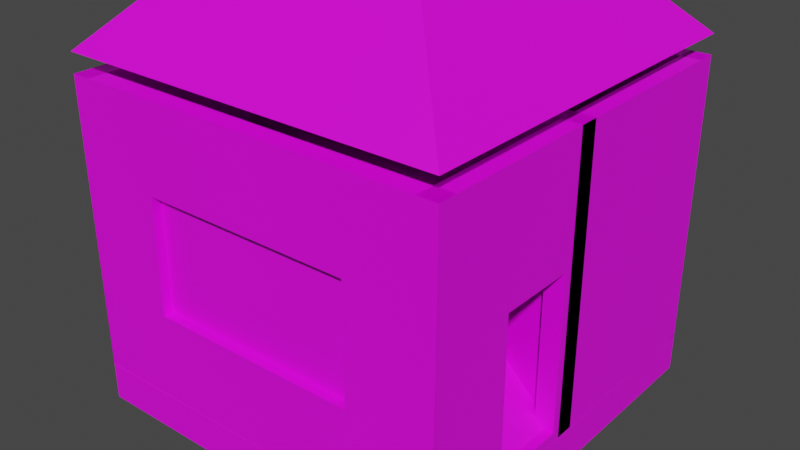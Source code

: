 # Source: TextureOnlyWalls.blend  (saved by Blender 3.0.42; exported with 4.5.12 LTS)
import bpy
from mathutils import Matrix  # noqa: F401  (used for matrix-valued properties, if any)

bpy.ops.wm.read_factory_settings(use_empty=True)
scene = bpy.context.scene
scene.name = 'Scene'

# ---- collections
col_house_instance = bpy.data.collections.new('House-Instance'); scene.collection.children.link(col_house_instance)
col_floor_instance = bpy.data.collections.new('Floor-Instance'); scene.collection.children.link(col_floor_instance)
col_wall_instance = bpy.data.collections.new('Wall-Instance'); scene.collection.children.link(col_wall_instance)
col_door_instance = bpy.data.collections.new('Door-Instance'); scene.collection.children.link(col_door_instance)
col_roof_instance = bpy.data.collections.new('Roof-Instance'); scene.collection.children.link(col_roof_instance)

# ---- images (referenced by path relative to the original .blend; pixels are not part of the script)
import os
ASSET_DIR = os.environ.get("B2B_ASSET_DIR", "")  # directory of the original .blend (textures are referenced by path, not embedded)
HERE = os.path.dirname(os.path.abspath(__file__))  # packed textures are extracted next to this script under _unpacked/

def load_image(name, relpath, width, height, colorspace="sRGB"):
    """Load a texture the original file referenced (path relative to the .blend, or extracted next to this script)."""
    p = next((c for c in (os.path.join(HERE, relpath), os.path.join(ASSET_DIR, relpath)) if relpath and os.path.exists(c)), "")
    if p:
        img = bpy.data.images.load(p, check_existing=True)
        img.name = name
    else:  # same state as the original file: an image datablock whose file is absent (Cycles renders it pink)
        img = bpy.data.images.new(name, width, height)
        img.source = "FILE"
        img.filepath = "//" + (relpath or name)
    img.colorspace_settings.name = colorspace
    return img
img_floortexture_png = load_image('FloorTexture.png', 'textures/FloorTexture.png', 1024, 1024, 'sRGB')
img_walltexture_png = load_image('WallTexture.png', 'textures/WallTexture.png', 1024, 1024, 'sRGB')
img_rooftexture_png = load_image('RoofTexture.png', 'textures/RoofTexture.png', 1024, 1024, 'sRGB')

# ---- materials (node trees are filled in below, after node groups)
mat_floormaterial = bpy.data.materials.new('FloorMaterial')
mat_floormaterial.use_transparent_shadow = False
mat_walltexture = bpy.data.materials.new('WallTexture')
mat_walltexture.use_transparent_shadow = False
mat_roofmaterial = bpy.data.materials.new('RoofMaterial')
mat_roofmaterial.use_transparent_shadow = False

# ---- material node trees
mat_floormaterial.use_nodes = True; mat_floormaterial.node_tree.nodes.clear()
_N = mat_floormaterial.node_tree.nodes; _L = mat_floormaterial.node_tree.links
n0 = _N.new('ShaderNodeBsdfPrincipled'); n0.name = 'Principled BSDF'; n0.location = (10, 300)
n0.distribution = 'GGX'
n0.subsurface_method = 'RANDOM_WALK_SKIN'
n0.inputs[3].default_value = 1.45
n0.inputs[27].default_value = (0.0, 0.0, 0.0, 1.0)
n0.inputs[28].default_value = 1.0
n1 = _N.new('ShaderNodeOutputMaterial'); n1.name = 'Material Output'; n1.location = (320, 270)
n2 = _N.new('ShaderNodeTexImage'); n2.name = 'Image Texture'; n2.location = (-440, 210)
n2.label = 'BASE COLOR'
n2.image = img_floortexture_png
_L.new(n0.outputs[0], n1.inputs[0])
_L.new(n2.outputs[0], n0.inputs[0])
n1.is_active_output = True
mat_walltexture.use_nodes = True; mat_walltexture.node_tree.nodes.clear()
_N = mat_walltexture.node_tree.nodes; _L = mat_walltexture.node_tree.links
n0 = _N.new('ShaderNodeBsdfPrincipled'); n0.name = 'Principled BSDF'; n0.location = (10, 300)
n0.distribution = 'GGX'
n0.subsurface_method = 'RANDOM_WALK_SKIN'
n0.inputs[3].default_value = 1.45
n0.inputs[27].default_value = (0.0, 0.0, 0.0, 1.0)
n0.inputs[28].default_value = 1.0
n1 = _N.new('ShaderNodeOutputMaterial'); n1.name = 'Material Output'; n1.location = (300, 300)
n2 = _N.new('ShaderNodeTexImage'); n2.name = 'Image Texture'; n2.location = (-280, 280)
n2.image = img_walltexture_png
_L.new(n0.outputs[0], n1.inputs[0])
_L.new(n2.outputs[0], n0.inputs[0])
n1.is_active_output = True
mat_roofmaterial.use_nodes = True; mat_roofmaterial.node_tree.nodes.clear()
_N = mat_roofmaterial.node_tree.nodes; _L = mat_roofmaterial.node_tree.links
n0 = _N.new('ShaderNodeBsdfPrincipled'); n0.name = 'Principled BSDF'; n0.location = (10, 300)
n0.distribution = 'GGX'
n0.subsurface_method = 'RANDOM_WALK_SKIN'
n0.inputs[3].default_value = 1.45
n0.inputs[27].default_value = (0.0, 0.0, 0.0, 1.0)
n0.inputs[28].default_value = 1.0
n1 = _N.new('ShaderNodeOutputMaterial'); n1.name = 'Material Output'; n1.location = (300, 300)
n2 = _N.new('ShaderNodeTexImage'); n2.name = 'Image Texture'; n2.location = (-280, 280)
n2.image = img_rooftexture_png
_L.new(n0.outputs[0], n1.inputs[0])
_L.new(n2.outputs[0], n0.inputs[0])
n1.is_active_output = True

# ---- world
world_world = bpy.data.worlds.new('World'); scene.world = world_world
world_world.use_nodes = True; world_world.node_tree.nodes.clear()
_N = world_world.node_tree.nodes; _L = world_world.node_tree.links
n0 = _N.new('ShaderNodeOutputWorld'); n0.name = 'World Output'; n0.location = (300, 300)
n1 = _N.new('ShaderNodeBackground'); n1.name = 'Background'; n1.location = (10, 300)
n1.inputs[0].default_value = (0.05088, 0.05088, 0.05088, 1.0)
_L.new(n1.outputs[0], n0.inputs[0])
n0.is_active_output = True
world_world.color = (0.05088, 0.05088, 0.05088)
world_world.use_sun_shadow = False
world_world.sun_shadow_jitter_overblur = 0.0

# ---- meshes
me_floor_001 = bpy.data.meshes.new('Floor.001')
me_floor_001.from_pydata([(-1.0, -1.0, -0.1), (-1.0, -1.0, -0.1), (-1.0, -1.0, -0.1), (-1.0, -1.0, 0.0), (-1.0, -1.0, 0.0), (-1.0, 1.0, -0.1), (-1.0, 1.0, -0.1), (-1.0, 1.0, -0.1), (-1.0, 1.0, -0.1), (-1.0, 1.0, 0.0), (-1.0, 1.0, 0.0), (1.0, -1.0, -0.1), (1.0, -1.0, -0.1), (1.0, -1.0, -0.1), (1.0, -1.0, 0.0), (1.0, -1.0, 0.0), (1.0, 1.0, -0.1), (1.0, 1.0, -0.1), (1.0, 1.0, -0.1), (1.0, 1.0, 0.0), (1.0, 1.0, 0.0), (-1.0, -1.0, 0.0), (-1.0, 1.0, 0.0), (1.0, -1.0, 0.0), (1.0, 1.0, 0.0)], [], [(3, 5, 0), (10, 17, 8), (20, 13, 18), (14, 2, 12), (16, 1, 7), (3, 9, 6), (10, 19, 17), (20, 15, 13), (14, 4, 2), (16, 11, 1), (22, 23, 24), (22, 21, 23)])
_uv = me_floor_001.uv_layers.new(name='UVMap')
_uv.uv.foreach_set('vector', [0.02089, 0.2727, 0.0221, 0.008942, 0.2463, 0.005438, 0.02089, 0.2727, 0.2475, 0.008942, 0.007821, 0.01595, 0.2573, 0.2692, 0.01762, 0.008942, 0.2475, 0.008942, 0.2573, 0.2622, 0.2463, 0.005438, 0.009036, 0.01245, 0.009036, 0.001304, 0.2593, 0.2698, 0.01109, 0.2851, 0.02089, 0.2727, 0.0221, 0.006379, 0.254, 0.008942, 0.02089, 0.2727, 0.2573, 0.2692, 0.2475, 0.008942, 0.2573, 0.2692, 0.03068, 0.2727, 0.01762, 0.008942, 0.2573, 0.2622, 0.02089, 0.2727, 0.2463, 0.005438, 0.009036, 0.001304, 0.2442, 0.003504, 0.2593, 0.2698, 9.66e-05, 0.3242, 0.932, 0.9999, 9.653e-05, 0.9999, 9.66e-05, 0.3242, 0.932, 0.3242, 0.932, 0.9999])
me_floor_001.materials.append(mat_floormaterial)
me_floor_001.use_remesh_fix_poles = True
me_floor_001.use_remesh_preserve_attributes = False
me_floor_001.update()
me_floor_001.normals_split_custom_set([tuple(v) for v in zip(*[iter([-1.0, 0.0, 0.0, -1.0, 0.0, 0.0, -1.0, 0.0, 0.0, 0.0, 1.0, 0.0, 0.0, 1.0, 0.0, 0.0, 1.0, 0.0, 1.0, 0.0, 0.0, 1.0, 0.0, 0.0, 1.0, 0.0, 0.0, 0.0, -1.0, 0.0, 0.0, -1.0, 0.0, 0.0, -1.0, 0.0, 0.0, 0.0, -1.0, 0.0, 0.0, -1.0, 0.0, 0.0, -1.0, -1.0, 0.0, 0.0, -1.0, 0.0, 0.0, -1.0, 0.0, 0.0, 0.0, 1.0, 0.0, 0.0, 1.0, 0.0, 0.0, 1.0, 0.0, 1.0, 0.0, 0.0, 1.0, 0.0, 0.0, 1.0, 0.0, 0.0, 0.0, -1.0, 0.0, 0.0, -1.0, 0.0, 0.0, -1.0, 0.0, 0.0, 0.0, -1.0, 0.0, 0.0, -1.0, 0.0, 0.0, -1.0, 0.0, 0.0, 1.0, 0.0, 0.0, 1.0, 0.0, 0.0, 1.0, 0.0, 0.0, 1.0, 0.0, 0.0, 1.0, 0.0, 0.0, 1.0])] * 3)])
me_cube_001 = bpy.data.meshes.new('Cube.001')
me_cube_001.from_pydata([(-0.5494, -0.1, 0.4506), (-0.5494, -0.1, 1.049), (-1.0, 0.0, 0.0), (-1.0, 0.0, 1.5), (0.5513, -0.1, 0.4506), (0.5494, -0.1, 1.049), (0.9973, -0.01057, 0.008166), (1.0, 0.0, 1.5), (-1.0, 0.0, 1.5), (-1.0, 0.0, 0.0), (1.0, 0.001491, -0.00272), (1.0, 0.0, 1.5), (-1.0, 0.0, 1.5), (-1.0, 0.0, 0.0), (1.0, 0.0, 0.0), (1.0, 0.0, 1.5), (-1.0, 0.0, 1.5), (-1.0, 0.0, 0.0), (1.0, 0.0, 0.0), (1.0, 0.0, 1.5), (-0.5494, 0.0, 1.049), (-0.5494, 0.0, 0.4506), (0.5513, 0.002033, 0.4506), (0.5494, 0.0, 1.049), (-1.0, -0.1, 0.0), (-1.0, -0.1, 1.5), (1.0, -0.1, 1.5), (1.0, -0.1, 0.0), (-1.0, 0.0, 1.5), (-1.0, 0.0, 0.0), (1.0, 0.0, 0.0), (1.0, 0.0, 1.5), (0.5513, -0.04898, 0.4506), (0.5494, -0.05, 1.049), (-0.5494, -0.05, 1.049), (-0.5494, -0.05, 0.4506)], [], [(25, 9, 24), (3, 19, 16), (11, 27, 10), (9, 27, 24), (8, 26, 11), (12, 9, 8), (13, 10, 9), (15, 8, 11), (14, 11, 10), (3, 13, 12), (2, 14, 13), (7, 12, 15), (6, 15, 14), (17, 28, 29), (2, 16, 17), (7, 18, 19), (6, 17, 18), (19, 30, 31), (18, 29, 30), (16, 31, 28), (25, 24, 1), (29, 28, 21), (4, 33, 23), (1, 35, 21), (1, 33, 5), (4, 35, 0), (25, 8, 9), (11, 26, 27), (9, 10, 27), (8, 25, 26), (13, 14, 10), (14, 15, 11), (22, 31, 30), (23, 32, 4), (21, 34, 1), (34, 23, 1), (32, 21, 4), (32, 35, 33), (33, 35, 34), (27, 26, 4), (3, 7, 19), (12, 13, 9), (15, 12, 8), (3, 2, 13), (2, 6, 14), (7, 3, 12), (6, 7, 15), (17, 16, 28), (2, 3, 16), (7, 6, 18), (6, 2, 17), (19, 18, 30), (18, 17, 29), (16, 19, 31), (24, 27, 0), (1, 5, 25), (24, 0, 1), (28, 31, 20), (21, 30, 29), (28, 20, 21), (4, 5, 33), (1, 0, 35), (1, 23, 33), (4, 21, 35), (23, 20, 31), (30, 21, 22), (22, 23, 31), (23, 22, 32), (21, 20, 34), (34, 20, 23), (32, 22, 21), (26, 25, 5), (4, 0, 27), (26, 5, 4)])
_uv = me_cube_001.uv_layers.new(name='UVMap')
_uv.uv.foreach_set('vector', [0.8788, 0.41, 0.8788, 0.41, 0.8788, 0.41, 0.625, 0.25, 0.625, 0.5, 0.625, 0.25, 0.8512, 0.4429, 0.8512, 0.4429, 0.8512, 0.4429, 0.8512, 0.4429, 0.8512, 0.4429, 0.8512, 0.4429, 0.8512, 0.4429, 0.8512, 0.4429, 0.8512, 0.4429, 0.0, 0.0, 0.0, 0.0, 0.0, 0.0, 0.375, 0.25, 0.375, 0.5, 0.375, 0.25, 0.625, 0.5, 0.625, 0.25, 0.625, 0.5, 0.0, 0.0, 0.0, 0.0, 0.0, 0.0, 0.625, 0.25, 0.375, 0.25, 0.625, 0.25, 0.375, 0.25, 0.375, 0.5, 0.375, 0.25, 0.625, 0.5, 0.625, 0.25, 0.625, 0.5, 0.375, 0.5, 0.625, 0.5, 0.375, 0.5, 0.0, 0.0, 0.0, 0.0, 0.0, 0.0, 0.375, 0.25, 0.625, 0.25, 0.375, 0.25, 0.625, 0.5, 0.375, 0.5, 0.625, 0.5, 0.375, 0.5, 0.375, 0.25, 0.375, 0.5, 0.0, 0.0, 0.0, 0.0, 0.0, 0.0, 0.375, 0.5, 0.375, 0.25, 0.375, 0.5, 0.625, 0.25, 0.625, 0.5, 0.625, 0.25, 0.6491, 0.5177, 0.1381, 0.5177, 0.4956, 0.4026, 0.5681, 0.9925, 0.5681, 0.561, 0.664, 0.8629, 0.4298, 0.366, 0.6006, 0.4316, 0.429, 0.1643, 0.1165, 0.32, 0.4232, 0.04212, 0.7773, 0.502, 0.2603, 0.4523, 0.4802, 0.3816, 0.5499, 0.4437, 0.4298, 0.366, 0.4232, 0.04212, 0.07439, 0.1465, 0.8788, 0.41, 0.8788, 0.41, 0.8788, 0.41, 0.8512, 0.4429, 0.8512, 0.4429, 0.8512, 0.4429, 0.8512, 0.4429, 0.8512, 0.4429, 0.8512, 0.4429, 0.8512, 0.4429, 0.8512, 0.4429, 0.8512, 0.4429, 0.375, 0.25, 0.375, 0.5, 0.375, 0.5, 0.0, 0.0, 0.0, 0.0, 0.0, 0.0, 0.8979, 0.8629, 0.9938, 0.561, 0.9938, 0.9925, 0.429, 0.1643, 0.7435, 0.06368, 0.4298, 0.366, 0.7773, 0.502, 0.1596, 0.4829, 0.1165, 0.32, 0.1584, 0.2012, 0.6438, 0.1602, 0.2603, 0.4523, 0.7435, 0.06368, 0.7773, 0.502, 0.4298, 0.366, 0.09839, 0.9991, 0.09839, 0.5674, 0.5319, 0.9991, 0.5319, 0.9991, 0.09839, 0.5674, 0.5319, 0.5674, 0.1381, 0.006684, 0.6491, 0.006684, 0.2916, 0.1218, 0.625, 0.25, 0.625, 0.5, 0.625, 0.5, 0.0, 0.0, 0.0, 0.0, 0.0, 0.0, 0.625, 0.5, 0.625, 0.25, 0.625, 0.25, 0.625, 0.25, 0.375, 0.25, 0.375, 0.25, 0.375, 0.25, 0.375, 0.5, 0.375, 0.5, 0.625, 0.5, 0.625, 0.25, 0.625, 0.25, 0.375, 0.5, 0.625, 0.5, 0.625, 0.5, 0.0, 0.0, 0.0, 0.0, 0.0, 0.0, 0.375, 0.25, 0.625, 0.25, 0.625, 0.25, 0.625, 0.5, 0.375, 0.5, 0.375, 0.5, 0.375, 0.5, 0.375, 0.25, 0.375, 0.25, 0.0, 0.0, 0.0, 0.0, 0.0, 0.0, 0.375, 0.5, 0.375, 0.25, 0.375, 0.25, 0.625, 0.25, 0.625, 0.5, 0.625, 0.5, 0.1381, 0.5177, 0.1381, 0.006684, 0.2916, 0.4026, 0.4956, 0.4026, 0.4956, 0.1218, 0.6491, 0.5177, 0.1381, 0.5177, 0.2916, 0.4026, 0.4956, 0.4026, 0.5681, 0.561, 0.9938, 0.561, 0.664, 0.6906, 0.664, 0.8629, 0.9938, 0.9925, 0.5681, 0.9925, 0.5681, 0.561, 0.664, 0.6906, 0.664, 0.8629, 0.4298, 0.366, 0.6006, 0.4316, 0.6006, 0.4316, 0.1165, 0.32, 0.07439, 0.1465, 0.4232, 0.04212, 0.2603, 0.4523, 0.6438, 0.1602, 0.4802, 0.3816, 0.4298, 0.366, 0.7773, 0.502, 0.4232, 0.04212, 0.8979, 0.6906, 0.664, 0.6906, 0.9938, 0.561, 0.9938, 0.9925, 0.664, 0.8629, 0.8979, 0.8629, 0.8979, 0.8629, 0.8979, 0.6906, 0.9938, 0.561, 0.429, 0.1643, 0.6228, 0.05018, 0.7435, 0.06368, 0.7773, 0.502, 0.7336, 0.4622, 0.1596, 0.4829, 0.1584, 0.2012, 0.1021, 0.06605, 0.6438, 0.1602, 0.7435, 0.06368, 0.6228, 0.05018, 0.7773, 0.502, 0.6491, 0.006684, 0.6491, 0.5177, 0.4956, 0.1218, 0.2916, 0.1218, 0.2916, 0.4026, 0.1381, 0.006684, 0.6491, 0.006684, 0.4956, 0.1218, 0.2916, 0.1218])
me_cube_001.materials.append(mat_walltexture)
me_cube_001.use_remesh_fix_poles = True
me_cube_001.use_remesh_preserve_attributes = False
me_cube_001.update()
me_cube_005 = bpy.data.meshes.new('Cube.005')
me_cube_005.from_pydata([(0.1432, -0.1, 0.0492), (0.1432, -0.1, 0.8643), (-1.0, 0.0, 0.0), (-1.0, 0.0, 1.5), (0.5513, -0.1, 0.0492), (0.5494, -0.1, 0.8643), (0.9973, -0.01057, 0.008166), (1.0, 0.0, 1.5), (-1.0, 0.0, 1.5), (-1.0, 0.0, 0.0), (1.0, 0.001491, -0.00272), (1.0, 0.0, 1.5), (-1.0, 0.0, 1.5), (-1.0, 0.0, 0.0), (1.0, 0.0, 0.0), (1.0, 0.0, 1.5), (-1.0, 0.0, 1.5), (-1.0, 0.0, 0.0), (1.0, 0.0, 0.0), (1.0, 0.0, 1.5), (0.1432, 0.0, 0.8643), (0.1432, 0.0, 0.0492), (0.5513, 0.002033, 0.0492), (0.5494, 0.0, 0.8643), (-1.0, -0.1, 0.0), (-1.0, -0.1, 1.5), (1.0, -0.1, 1.5), (1.0, -0.1, 0.0), (-1.0, 0.0, 1.5), (-1.0, 0.0, 0.0), (1.0, 0.0, 0.0), (1.0, 0.0, 1.5)], [], [(25, 9, 24), (3, 19, 16), (11, 27, 10), (9, 27, 24), (8, 26, 11), (12, 9, 8), (13, 10, 9), (15, 8, 11), (14, 11, 10), (3, 13, 12), (2, 14, 13), (7, 12, 15), (6, 15, 14), (17, 28, 29), (2, 16, 17), (7, 18, 19), (6, 17, 18), (19, 30, 31), (18, 29, 30), (16, 31, 28), (1, 24, 0), (5, 27, 26), (0, 27, 4), (1, 26, 25), (31, 23, 20), (23, 4, 5), (21, 1, 0), (1, 23, 5), (4, 21, 0), (25, 8, 9), (11, 26, 27), (8, 25, 26), (13, 14, 10), (14, 15, 11), (7, 6, 18), (1, 25, 24), (5, 4, 27), (0, 24, 27), (1, 5, 26), (23, 22, 4), (21, 20, 1), (4, 22, 21), (21, 30, 29), (3, 7, 19), (9, 10, 27), (12, 13, 9), (15, 12, 8), (3, 2, 13), (2, 6, 14), (7, 3, 12), (6, 7, 15), (17, 16, 28), (2, 3, 16), (6, 2, 17), (19, 18, 30), (18, 17, 29), (16, 19, 31), (31, 30, 23), (1, 20, 23), (22, 23, 30), (28, 31, 20), (21, 22, 30), (28, 20, 29), (20, 21, 29)])
_uv = me_cube_005.uv_layers.new(name='UVMap')
_uv.uv.foreach_set('vector', [0.625, 0.0, 0.375, 0.25, 0.375, 0.0, 0.625, 0.25, 0.625, 0.5, 0.625, 0.25, 0.625, 0.5, 0.375, 0.75, 0.375, 0.5, 0.125, 0.5, 0.375, 0.75, 0.125, 0.75, 0.875, 0.5, 0.625, 0.75, 0.625, 0.5, 0.0, 0.0, 0.0, 0.0, 0.0, 0.0, 0.375, 0.25, 0.375, 0.5, 0.375, 0.25, 0.625, 0.5, 0.625, 0.25, 0.625, 0.5, 0.0, 0.0, 0.0, 0.0, 0.0, 0.0, 0.625, 0.25, 0.375, 0.25, 0.625, 0.25, 0.375, 0.25, 0.375, 0.5, 0.375, 0.25, 0.625, 0.5, 0.625, 0.25, 0.625, 0.5, 0.375, 0.5, 0.625, 0.5, 0.375, 0.5, 0.0, 0.0, 0.0, 0.0, 0.0, 0.0, 0.375, 0.25, 0.625, 0.25, 0.375, 0.25, 0.625, 0.5, 0.375, 0.5, 0.625, 0.5, 0.375, 0.5, 0.375, 0.25, 0.375, 0.5, 0.0, 0.0, 0.0, 0.0, 0.0, 0.0, 0.375, 0.5, 0.375, 0.25, 0.375, 0.5, 0.625, 0.25, 0.625, 0.5, 0.625, 0.25, 0.4637, 0.3953, 0.1299, 0.5028, 0.2732, 0.3953, 0.4637, 0.1332, 0.1299, 0.0257, 0.607, 0.0257, 0.2732, 0.3953, 0.1299, 0.0257, 0.2732, 0.1332, 0.4637, 0.3953, 0.607, 0.0257, 0.607, 0.5028, 0.9791, 0.9694, 0.8604, 0.8804, 0.8604, 0.6633, 0.6137, 0.2714, 0.5727, 0.1696, 0.6137, 0.2714, 0.711, 0.1131, 0.1102, 0.4769, 0.0692, 0.375, 0.1102, 0.4769, 0.6137, 0.2714, 0.6137, 0.2714, 0.5727, 0.1696, 0.711, 0.1131, 0.0692, 0.375, 0.625, 0.0, 0.625, 0.25, 0.375, 0.25, 0.625, 0.5, 0.625, 0.75, 0.375, 0.75, 0.875, 0.5, 0.875, 0.75, 0.625, 0.75, 0.375, 0.25, 0.375, 0.5, 0.375, 0.5, 0.0, 0.0, 0.0, 0.0, 0.0, 0.0, 0.625, 0.5, 0.375, 0.5, 0.375, 0.5, 0.4637, 0.3953, 0.607, 0.5028, 0.1299, 0.5028, 0.4637, 0.1332, 0.2732, 0.1332, 0.1299, 0.0257, 0.2732, 0.3953, 0.1299, 0.5028, 0.1299, 0.0257, 0.4637, 0.3953, 0.4637, 0.1332, 0.607, 0.0257, 0.6137, 0.2714, 0.5727, 0.1696, 0.5727, 0.1696, 0.711, 0.1131, 0.752, 0.215, 0.1102, 0.4769, 0.5727, 0.1696, 0.5727, 0.1696, 0.711, 0.1131, 0.7027, 0.6633, 0.584, 0.9694, 0.584, 0.5743, 0.625, 0.25, 0.625, 0.5, 0.625, 0.5, 0.125, 0.5, 0.375, 0.5, 0.375, 0.75, 0.0, 0.0, 0.0, 0.0, 0.0, 0.0, 0.625, 0.5, 0.625, 0.25, 0.625, 0.25, 0.625, 0.25, 0.375, 0.25, 0.375, 0.25, 0.375, 0.25, 0.375, 0.5, 0.375, 0.5, 0.625, 0.5, 0.625, 0.25, 0.625, 0.25, 0.375, 0.5, 0.625, 0.5, 0.625, 0.5, 0.0, 0.0, 0.0, 0.0, 0.0, 0.0, 0.375, 0.25, 0.625, 0.25, 0.625, 0.25, 0.375, 0.5, 0.375, 0.25, 0.375, 0.25, 0.0, 0.0, 0.0, 0.0, 0.0, 0.0, 0.375, 0.5, 0.375, 0.25, 0.375, 0.25, 0.625, 0.25, 0.625, 0.5, 0.625, 0.5, 0.9791, 0.9694, 0.584, 0.9694, 0.8604, 0.8804, 0.1102, 0.4769, 0.752, 0.215, 0.6137, 0.2714, 0.7027, 0.8804, 0.8604, 0.8804, 0.584, 0.9694, 0.9791, 0.5743, 0.9791, 0.9694, 0.8604, 0.6633, 0.7027, 0.6633, 0.7027, 0.8804, 0.584, 0.9694, 0.9791, 0.5743, 0.8604, 0.6633, 0.584, 0.5743, 0.8604, 0.6633, 0.7027, 0.6633, 0.584, 0.5743])
me_cube_005.materials.append(mat_walltexture)
me_cube_005.use_remesh_fix_poles = True
me_cube_005.use_remesh_preserve_attributes = False
me_cube_005.update()
me_floor_013 = bpy.data.meshes.new('Floor.013')
me_floor_013.from_pydata([(-1.0, -1.0, 0.0), (0.0, 0.0, 1.0), (-1.0, 1.0, 0.0), (1.0, -1.0, 0.0), (1.0, 1.0, 0.0)], [], [(1, 2, 0), (1, 4, 2), (1, 3, 4), (1, 0, 3), (4, 0, 2), (4, 3, 0)])
_uv = me_floor_013.uv_layers.new(name='UVMap')
_uv.uv.foreach_set('vector', [0.0008101, 0.09707, 0.4872, 0.09707, 0.2206, 0.9979, 0.2206, 0.9979, 0.0008101, 0.09707, 0.4872, 0.09707, 0.2206, 0.9979, 0.4872, 0.09707, 0.0008101, 0.09707, 0.2206, 0.9979, 0.0008101, 0.09707, 0.4872, 0.09707, 0.9932, 0.1164, 0.5179, 0.9973, 0.9932, 0.9973, 0.9932, 0.1164, 0.5179, 0.1164, 0.5179, 0.9973])
_ca = me_floor_013.color_attributes.new('Col', 'BYTE_COLOR', 'CORNER')
_ca.data.foreach_set('color', [1.0, 1.0, 1.0, 1.0, 1.0, 1.0, 1.0, 1.0, 1.0, 1.0, 1.0, 1.0, 1.0, 1.0, 1.0, 1.0, 1.0, 1.0, 1.0, 1.0, 1.0, 1.0, 1.0, 1.0, 1.0, 1.0, 1.0, 1.0, 1.0, 1.0, 1.0, 1.0, 1.0, 1.0, 1.0, 1.0, 1.0, 1.0, 1.0, 1.0, 1.0, 1.0, 1.0, 1.0, 1.0, 1.0, 1.0, 1.0, 1.0, 1.0, 1.0, 1.0, 1.0, 1.0, 1.0, 1.0, 1.0, 1.0, 1.0, 1.0, 1.0, 1.0, 1.0, 1.0, 1.0, 1.0, 1.0, 1.0, 1.0, 1.0, 1.0, 1.0])
me_floor_013.materials.append(mat_roofmaterial)
me_floor_013.use_remesh_fix_poles = True
me_floor_013.use_remesh_preserve_attributes = False
me_floor_013.update()

# ---- objects
ob_house_floor = bpy.data.objects.new('House Floor', None)
ob_house_door_east = bpy.data.objects.new('House Door East', None)
ob_house_wall_south = bpy.data.objects.new('House Wall South', None)
ob_house_north_wall = bpy.data.objects.new('House North Wall', None)
ob_house_west_wall = bpy.data.objects.new('House West Wall', None)
ob_house_roof = bpy.data.objects.new('House Roof', None)
ob_floor = bpy.data.objects.new('Floor', me_floor_001)
ob_wall = bpy.data.objects.new('Wall', me_cube_001)
ob_door = bpy.data.objects.new('Door', me_cube_005)
ob_roof = bpy.data.objects.new('Roof', me_floor_013)

# ---- transforms, parenting, visibility, modifiers, constraints
ob_house_floor.location = (0.0, 0.0, -0.1)
ob_house_floor.instance_type = 'COLLECTION'
ob_house_door_east.location = (1.0, 0.0, 0.0)
ob_house_door_east.rotation_euler = (0.0, 0.0, -1.571)
ob_house_door_east.instance_type = 'COLLECTION'
ob_house_wall_south.location = (0.0, -1.0, 0.0)
ob_house_wall_south.rotation_euler = (0.0, 0.0, 3.142)
ob_house_wall_south.instance_type = 'COLLECTION'
ob_house_north_wall.location = (0.0, 1.0, 0.0)
ob_house_north_wall.instance_type = 'COLLECTION'
ob_house_west_wall.location = (-1.0, 0.0, 0.0)
ob_house_west_wall.rotation_euler = (0.0, 0.0, 1.571)
ob_house_west_wall.instance_type = 'COLLECTION'
ob_house_roof.location = (0.0, 0.0, 1.6)
ob_house_roof.instance_type = 'COLLECTION'
ob_floor.location = (0.0, 0.0, 0.0)
ob_floor.rotation_mode = 'QUATERNION'
ob_floor.rotation_quaternion = (4.331e-07, -1.0, 0.0, 0.0)
ob_floor.scale = (1.0, 1.0, -1.0)
ob_wall.location = (0.0, 0.0, 0.0)
ob_wall.scale = (1.0, 1.0, 1.0)
ob_door.location = (0.0, 0.0, 0.0)
ob_door.scale = (1.0, 1.0, 1.0)
ob_roof.location = (0.0, 0.0, 0.0)
ob_roof.rotation_euler = (-3.142, -0.0, 0.0)
ob_roof.scale = (1.0, 1.0, -1.0)
ob_house_floor.instance_collection = col_floor_instance
ob_house_door_east.instance_collection = col_door_instance
ob_house_wall_south.instance_collection = col_wall_instance
ob_house_north_wall.instance_collection = col_wall_instance
ob_house_west_wall.instance_collection = col_wall_instance
ob_house_roof.instance_collection = col_roof_instance

# ---- collection membership
col_house_instance.objects.link(ob_house_floor)
col_house_instance.objects.link(ob_house_door_east)
col_house_instance.objects.link(ob_house_wall_south)
col_house_instance.objects.link(ob_house_north_wall)
col_house_instance.objects.link(ob_house_west_wall)
col_house_instance.objects.link(ob_house_roof)
col_floor_instance.objects.link(ob_floor)
col_wall_instance.objects.link(ob_wall)
col_door_instance.objects.link(ob_door)
col_roof_instance.objects.link(ob_roof)

# ---- scene / render settings (as saved in the file)
scene.frame_start = 1; scene.frame_end = 250; scene.frame_set(28)
scene.render.engine = 'BLENDER_EEVEE_NEXT'
scene.cycles.use_denoising = False
scene.cycles.samples = 128
scene.cycles.sampling_pattern = 'TABULATED_SOBOL'
scene.cycles.use_adaptive_sampling = False
scene.cycles.use_light_tree = False
scene.view_settings.view_transform = 'Filmic'
bpy.context.view_layer.update()

# ---- added for rendering (the .blend has no active camera and no usable light): camera, sun
cam_auto = bpy.data.cameras.new('AutoCamera')
cam_auto.lens = 50.0
cam_auto.sensor_width = 36.0
cam_auto.clip_end = 1000.0
ob_auto_camera = bpy.data.objects.new('AutoCamera', cam_auto)
scene.collection.objects.link(ob_auto_camera)
ob_auto_camera.location = (3.00698, -3.60831, 3.10554)
ob_auto_camera.rotation_euler = (1.09748, -7.21219e-08, 0.694738)
scene.camera = ob_auto_camera
light_auto_sun = bpy.data.lights.new('AutoSun', 'SUN')
light_auto_sun.energy = 3.0
light_auto_sun.angle = 0.0523599
ob_auto_sun = bpy.data.objects.new('AutoSun', light_auto_sun)
scene.collection.objects.link(ob_auto_sun)
ob_auto_sun.rotation_euler = (0.872665, 0.174533, 0.523599)
bpy.context.view_layer.update()
